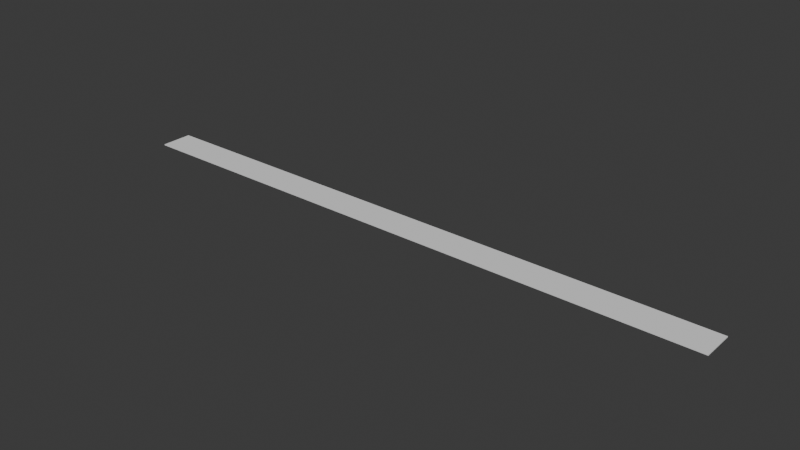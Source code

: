 # Source: Road.blend  (saved by Blender 5.0.119; exported with 4.5.12 LTS)
import bpy
from mathutils import Matrix  # noqa: F401  (used for matrix-valued properties, if any)

bpy.ops.wm.read_factory_settings(use_empty=True)
scene = bpy.context.scene
scene.name = 'Scene'

# ---- collections
col_collection = bpy.data.collections.new('Collection'); scene.collection.children.link(col_collection)

# ---- world
world_world = bpy.data.worlds.new('World'); scene.world = world_world
world_world.use_nodes = True; world_world.node_tree.nodes.clear()
_N = world_world.node_tree.nodes; _L = world_world.node_tree.links
n0 = _N.new('ShaderNodeOutputWorld'); n0.name = 'World Output'; n0.location = (200, 100)
n1 = _N.new('ShaderNodeBackground'); n1.name = 'Background'; n1.location = (-200, 100)
n1.inputs[0].default_value = (0.05088, 0.05088, 0.05088, 1.0)
_L.new(n1.outputs[0], n0.inputs[0])
n0.is_active_output = True
world_world.color = (0.05088, 0.05088, 0.05088)
world_world.sun_shadow_jitter_overblur = 0.0

# ---- meshes
me_cube_001 = bpy.data.meshes.new('Cube.001')
me_cube_001.from_pydata([(-72.47, -38.22, -1.09), (-72.47, -38.22, 1.09), (-72.47, 38.22, -1.09), (-72.47, 38.22, 1.09), (72.47, -38.22, -1.09), (72.47, -38.22, 1.09), (72.47, 38.22, -1.09), (72.47, 38.22, 1.09)], [], [(0, 1, 3, 2), (2, 3, 7, 6), (6, 7, 5, 4), (4, 5, 1, 0), (2, 6, 4, 0), (7, 3, 1, 5)])
_uv = me_cube_001.uv_layers.new(name='UVMap')
_uv.uv.foreach_set('vector', [0.375, 0.0, 0.625, 0.0, 0.625, 0.25, 0.375, 0.25, 0.375, 0.25, 0.625, 0.25, 0.625, 0.5, 0.375, 0.5, 0.375, 0.5, 0.625, 0.5, 0.625, 0.75, 0.375, 0.75, 0.375, 0.75, 0.625, 0.75, 0.625, 1.0, 0.375, 1.0, 0.125, 0.5, 0.375, 0.5, 0.375, 0.75, 0.125, 0.75, 0.625, 0.5, 0.875, 0.5, 0.875, 0.75, 0.625, 0.75])
me_cube_001.update()

# ---- objects
ob_cube = bpy.data.objects.new('Cube', me_cube_001)

# ---- transforms, parenting, visibility, modifiers, constraints
ob_cube.location = (0.0, 0.0, 0.0)
_m = ob_cube.modifiers.new('Array', 'ARRAY')
_m.count = 10

# ---- collection membership
col_collection.objects.link(ob_cube)

# ---- scene / render settings (as saved in the file)
scene.frame_start = 1; scene.frame_end = 250; scene.frame_set(1)
scene.render.engine = 'BLENDER_EEVEE_NEXT'
scene.render.bake_bias = 0.0
scene.render.bake_samples = 0
scene.cycles.sampling_pattern = 'TABULATED_SOBOL'
scene.eevee.use_volume_custom_range = False
bpy.context.view_layer.update()

# ---- added for rendering (the .blend has no active camera and no usable light): camera, sun
cam_auto = bpy.data.cameras.new('AutoCamera')
cam_auto.lens = 50.0
cam_auto.sensor_width = 36.0
cam_auto.clip_end = 23566.4
ob_auto_camera = bpy.data.objects.new('AutoCamera', cam_auto)
scene.collection.objects.link(ob_auto_camera)
ob_auto_camera.location = (1995.01, -1611.38, 1074.25)
ob_auto_camera.rotation_euler = (1.09748, -7.21219e-08, 0.694738)
scene.camera = ob_auto_camera
light_auto_sun = bpy.data.lights.new('AutoSun', 'SUN')
light_auto_sun.energy = 3.0
light_auto_sun.angle = 0.0523599
ob_auto_sun = bpy.data.objects.new('AutoSun', light_auto_sun)
scene.collection.objects.link(ob_auto_sun)
ob_auto_sun.rotation_euler = (0.872665, 0.174533, 0.523599)
bpy.context.view_layer.update()
